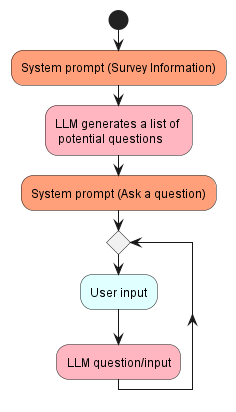

The diagram above was rendered by PlantUML. Its source (embedded in the PNG):
@startuml prompt-eng-1

skinparam shadowing false
skinparam BackgroundColor transparent

start
#LightSalmon:System prompt (Survey Information);
#LightPink:LLM generates a list of \n potential questions;
#LightSalmon:System prompt (Ask a question);
while ()
    #LightCyan:User input;
    #LightPink:LLM question/input;  
    endwhile
    -[hidden]->
    detach

@enduml